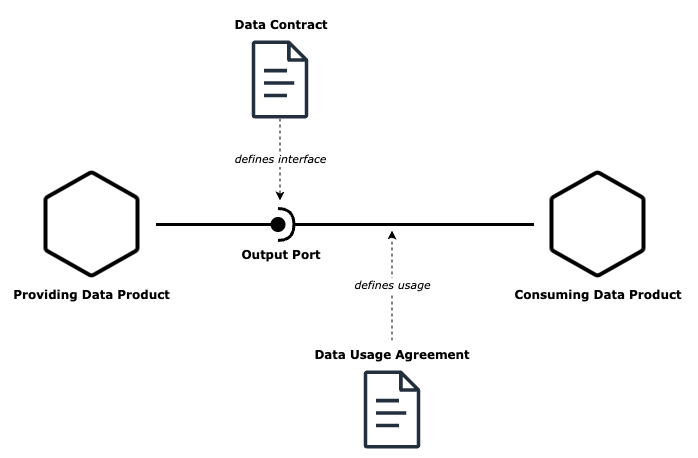

The diagram above was exported from draw.io. Its source (the exported page's mxGraphModel, read from the mxfile embedded in the PNG):
<mxGraphModel dx="1242" dy="878" grid="1" gridSize="10" guides="1" tooltips="1" connect="1" arrows="1" fold="1" page="1" pageScale="1" pageWidth="850" pageHeight="1100" math="0" shadow="0">
  <root>
    <mxCell id="0" />
    <mxCell id="1" parent="0" />
    <mxCell id="P9Cuz6y3WnPzD-2V-0nz-7" value="" style="endArrow=oval;html=1;rounded=0;strokeWidth=3;endFill=1;endSize=12;exitX=1;exitY=0.5;exitDx=0;exitDy=0;" parent="1" source="P9Cuz6y3WnPzD-2V-0nz-1" edge="1">
      <mxGeometry width="50" height="50" relative="1" as="geometry">
        <mxPoint x="303.5" y="243.5" as="sourcePoint" />
        <mxPoint x="353.5" y="244" as="targetPoint" />
      </mxGeometry>
    </mxCell>
    <mxCell id="P9Cuz6y3WnPzD-2V-0nz-8" value="" style="endArrow=halfCircle;html=1;rounded=0;strokeWidth=3;endFill=0;endSize=12;" parent="1" source="P9Cuz6y3WnPzD-2V-0nz-10" edge="1">
      <mxGeometry width="50" height="50" relative="1" as="geometry">
        <mxPoint x="503.5" y="240" as="sourcePoint" />
        <mxPoint x="353.5" y="244" as="targetPoint" />
      </mxGeometry>
    </mxCell>
    <mxCell id="wAe5mO1efpd-HIfeOpRS-3" value="&lt;b&gt;Output Port&lt;/b&gt;" style="text;html=1;strokeColor=none;fillColor=none;align=center;verticalAlign=middle;whiteSpace=wrap;rounded=0;fontFamily=Verdana;" parent="1" vertex="1">
      <mxGeometry x="311.5" y="260" width="90" height="30" as="geometry" />
    </mxCell>
    <mxCell id="pzRm4fmMa1G69j8GTkhN-1" value="" style="group" parent="1" vertex="1" connectable="0">
      <mxGeometry x="311.5" y="30" width="100" height="190" as="geometry" />
    </mxCell>
    <mxCell id="P9Cuz6y3WnPzD-2V-0nz-18" value="&lt;font face=&quot;Verdana&quot;&gt;&lt;i&gt;defines interface&lt;/i&gt;&lt;/font&gt;" style="rounded=0;orthogonalLoop=1;jettySize=auto;html=1;dashed=1;" parent="pzRm4fmMa1G69j8GTkhN-1" source="P9Cuz6y3WnPzD-2V-0nz-9" edge="1">
      <mxGeometry relative="1" as="geometry">
        <mxPoint x="44" y="190" as="targetPoint" />
        <mxPoint as="offset" />
      </mxGeometry>
    </mxCell>
    <mxCell id="P9Cuz6y3WnPzD-2V-0nz-9" value="" style="outlineConnect=0;fontColor=#232F3E;gradientColor=none;fillColor=#232F3D;strokeColor=none;dashed=0;verticalLabelPosition=bottom;verticalAlign=top;align=center;html=1;fontSize=12;fontStyle=0;aspect=fixed;pointerEvents=1;shape=mxgraph.aws4.document;" parent="pzRm4fmMa1G69j8GTkhN-1" vertex="1">
      <mxGeometry x="15.5" y="30" width="57" height="78" as="geometry" />
    </mxCell>
    <mxCell id="wAe5mO1efpd-HIfeOpRS-2" value="&lt;b&gt;Data Contract&lt;/b&gt;" style="text;html=1;strokeColor=none;fillColor=none;align=center;verticalAlign=middle;whiteSpace=wrap;rounded=0;fontFamily=Verdana;" parent="pzRm4fmMa1G69j8GTkhN-1" vertex="1">
      <mxGeometry x="-10" width="110" height="30" as="geometry" />
    </mxCell>
    <mxCell id="pzRm4fmMa1G69j8GTkhN-2" value="" style="group" parent="1" vertex="1" connectable="0">
      <mxGeometry x="593.5" y="180" width="170" height="150" as="geometry" />
    </mxCell>
    <mxCell id="P9Cuz6y3WnPzD-2V-0nz-10" value="" style="shape=image;html=1;verticalAlign=top;verticalLabelPosition=bottom;labelBackgroundColor=#ffffff;imageAspect=0;aspect=fixed;image=https://cdn0.iconfinder.com/data/icons/phosphor-thin-vol-3/256/hexagon-thin-128.png;sketch=1;curveFitting=1;jiggle=2;" parent="pzRm4fmMa1G69j8GTkhN-2" vertex="1">
      <mxGeometry x="16" width="128" height="128" as="geometry" />
    </mxCell>
    <mxCell id="P9Cuz6y3WnPzD-2V-0nz-16" value="&lt;b&gt;Consuming Data Product&lt;/b&gt;" style="text;html=1;strokeColor=none;fillColor=none;align=center;verticalAlign=middle;whiteSpace=wrap;rounded=0;fontFamily=Verdana;" parent="pzRm4fmMa1G69j8GTkhN-2" vertex="1">
      <mxGeometry x="-5" y="120" width="170" height="30" as="geometry" />
    </mxCell>
    <mxCell id="pzRm4fmMa1G69j8GTkhN-3" value="" style="group" parent="1" vertex="1" connectable="0">
      <mxGeometry x="93.5" y="180" width="153" height="150" as="geometry" />
    </mxCell>
    <mxCell id="P9Cuz6y3WnPzD-2V-0nz-1" value="" style="shape=image;html=1;verticalAlign=top;verticalLabelPosition=bottom;labelBackgroundColor=#ffffff;imageAspect=0;aspect=fixed;image=https://cdn0.iconfinder.com/data/icons/phosphor-thin-vol-3/256/hexagon-thin-128.png;sketch=1;curveFitting=1;jiggle=2;" parent="pzRm4fmMa1G69j8GTkhN-3" vertex="1">
      <mxGeometry x="10" width="128" height="128" as="geometry" />
    </mxCell>
    <mxCell id="P9Cuz6y3WnPzD-2V-0nz-15" value="&lt;b&gt;Providing Data Product&lt;/b&gt;" style="text;html=1;strokeColor=none;fillColor=none;align=center;verticalAlign=middle;whiteSpace=wrap;rounded=0;fontFamily=Verdana;" parent="pzRm4fmMa1G69j8GTkhN-3" vertex="1">
      <mxGeometry x="-7.5" y="120" width="163" height="30" as="geometry" />
    </mxCell>
    <mxCell id="pzRm4fmMa1G69j8GTkhN-8" value="" style="group" parent="1" vertex="1" connectable="0">
      <mxGeometry x="392.5" y="250" width="160" height="218" as="geometry" />
    </mxCell>
    <mxCell id="pzRm4fmMa1G69j8GTkhN-5" value="&lt;font face=&quot;Verdana&quot;&gt;&lt;i&gt;defines usage&lt;/i&gt;&lt;/font&gt;" style="rounded=0;orthogonalLoop=1;jettySize=auto;html=1;exitX=0.5;exitY=0;exitDx=0;exitDy=0;dashed=1;" parent="pzRm4fmMa1G69j8GTkhN-8" source="pzRm4fmMa1G69j8GTkhN-7" edge="1">
      <mxGeometry relative="1" as="geometry">
        <mxPoint x="75" as="targetPoint" />
        <mxPoint as="offset" />
      </mxGeometry>
    </mxCell>
    <mxCell id="pzRm4fmMa1G69j8GTkhN-6" value="" style="outlineConnect=0;fontColor=#232F3E;gradientColor=none;fillColor=#232F3D;strokeColor=none;dashed=0;verticalLabelPosition=bottom;verticalAlign=top;align=center;html=1;fontSize=12;fontStyle=0;aspect=fixed;pointerEvents=1;shape=mxgraph.aws4.document;container=0;" parent="pzRm4fmMa1G69j8GTkhN-8" vertex="1">
      <mxGeometry x="46.5" y="140" width="57" height="78" as="geometry" />
    </mxCell>
    <mxCell id="pzRm4fmMa1G69j8GTkhN-7" value="&lt;b&gt;Data Usage Agreement&lt;/b&gt;" style="text;html=1;strokeColor=none;fillColor=none;align=center;verticalAlign=middle;whiteSpace=wrap;rounded=0;fontFamily=Verdana;" parent="pzRm4fmMa1G69j8GTkhN-8" vertex="1">
      <mxGeometry x="-5" y="110" width="160" height="30" as="geometry" />
    </mxCell>
  </root>
</mxGraphModel>